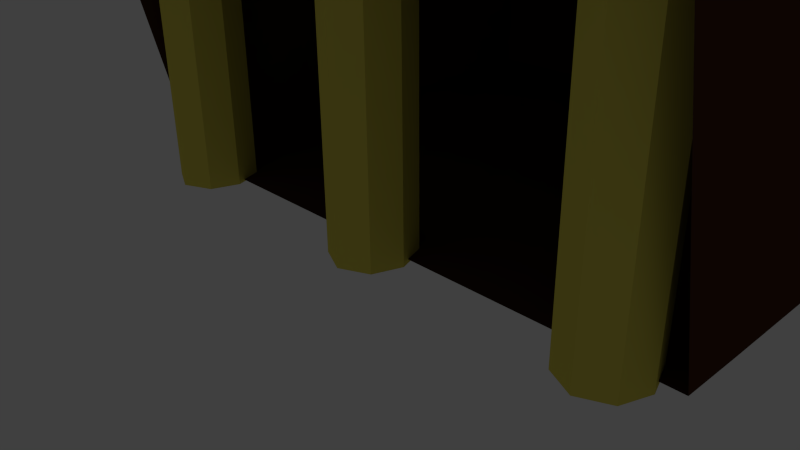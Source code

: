 # Source: stable.blend  (saved by Blender 2.73.0; exported with 4.5.12 LTS)
import bpy
from mathutils import Matrix  # noqa: F401  (used for matrix-valued properties, if any)

bpy.ops.wm.read_factory_settings(use_empty=True)
scene = bpy.context.scene
scene.name = 'Scene'

# ---- collections
col_collection_1 = bpy.data.collections.new('Collection 1'); scene.collection.children.link(col_collection_1)

# ---- materials (node trees are filled in below, after node groups)
mat_material_001 = bpy.data.materials.new('Material.001')
mat_material_001.alpha_threshold = 0.0
mat_material_001.use_transparent_shadow = False
mat_material_001.diffuse_color = (0.07658, 0.03026, 0.01468, 1.0)
mat_material_001.roughness = 0.5
mat_material_001.line_color = (0.0, 0.0, 0.0, 1.0)
mat_material_002 = bpy.data.materials.new('Material.002')
mat_material_002.alpha_threshold = 0.0
mat_material_002.use_transparent_shadow = False
mat_material_002.diffuse_color = (0.8, 0.7, 0.108, 1.0)
mat_material_002.roughness = 0.5
mat_material_002.line_color = (0.0, 0.0, 0.0, 1.0)

# ---- material node trees

# ---- world
world_world = bpy.data.worlds.new('World'); scene.world = world_world
world_world.color = (0.05088, 0.05088, 0.05088)
world_world.use_sun_shadow = False
world_world.sun_shadow_jitter_overblur = 0.0
world_world.cycles.sampling_method = 'MANUAL'
world_world.cycles.sample_map_resolution = 256

# ---- cameras
cam_camera = bpy.data.cameras.new('Camera')
cam_camera.clip_end = 100.0
cam_camera.lens = 35.0
cam_camera.sensor_width = 32.0
cam_camera.sensor_height = 18.0
cam_camera.ortho_scale = 7.314
cam_camera.dof.focus_distance = 0.0
cam_camera.dof.aperture_fstop = 128.0

# ---- lights
light_lamp = bpy.data.lights.new('Lamp', 'POINT')
light_lamp.transmission_factor = 0.0
light_lamp.cutoff_distance = 30.0
light_lamp.energy = 100.0
light_lamp.shadow_buffer_clip_start = 1.001
light_lamp.shadow_soft_size = 0.1
light_lamp.shadow_maximum_resolution = 0.006
light_lamp.use_absolute_resolution = True
light_lamp.cycles.use_multiple_importance_sampling = False

# ---- meshes
me_plane = bpy.data.meshes.new('Plane')
me_plane.from_pydata([(-1.0, -1.0, 0.0), (1.0, -1.0, 0.0), (-1.0, 1.0, 0.0), (1.0, 1.0, 0.0), (-1.002, 7.857, -2.511), (0.9984, 7.857, -2.511), (1.0, 0.1071, -4.731), (1.0, 1.0, -4.731), (0.9984, 7.857, -4.677), (-1.0, 0.1071, -4.673), (-1.0, 1.0, -4.673), (-1.002, 7.857, -4.594)], [], [(0, 1, 3, 2), (2, 3, 5, 4), (5, 3, 7, 8), (3, 1, 6, 7), (2, 4, 11, 10), (0, 2, 10, 9), (4, 5, 8, 11), (6, 9, 10, 11, 8, 7)])
me_plane.materials.append(mat_material_001)
me_plane.use_remesh_preserve_volume = False
me_plane.use_remesh_preserve_attributes = False
me_plane.use_mirror_vertex_groups = False
me_plane.update()
me_cube = bpy.data.meshes.new('Cube')
me_cube.from_pydata([(1.0, 1.0, -1.0), (1.0, -1.0, -1.0), (-1.0, -1.0, -1.0), (-1.0, 1.0, -1.0), (1.0, 1.0, 1.0), (1.0, -1.0, 1.0), (-1.0, -1.0, 1.0), (-1.0, 1.0, 1.0), (1.788e-07, 1.461, -1.0), (0.0, -1.461, -1.0), (2.384e-07, 1.461, 1.0), (-5.364e-07, -1.461, 1.0), (1.354, -5.96e-08, -1.0), (-1.354, 2.98e-07, -1.0), (1.354, -5.364e-07, 1.0), (-1.354, 1.788e-07, 1.0), (-1.49e-07, -1.788e-07, 1.0), (8.941e-08, 1.192e-07, -1.0)], [], [(17, 9, 2, 13), (16, 15, 6, 11), (12, 14, 5, 1), (9, 11, 6, 2), (13, 15, 7, 3), (10, 8, 3, 7), (4, 0, 8, 10), (1, 5, 11, 9), (14, 16, 11, 5), (12, 1, 9, 17), (0, 12, 17, 8), (4, 10, 16, 14), (2, 6, 15, 13), (0, 4, 14, 12), (10, 7, 15, 16), (8, 17, 13, 3)])
me_cube.materials.append(mat_material_002)
me_cube.use_remesh_preserve_volume = False
me_cube.use_remesh_preserve_attributes = False
me_cube.use_mirror_vertex_groups = False
me_cube.update()
me_cube_001 = bpy.data.meshes.new('Cube.001')
me_cube_001.from_pydata([(1.0, 1.0, -1.0), (1.0, -1.0, -1.0), (-1.0, -1.0, -1.0), (-1.0, 1.0, -1.0), (1.0, 1.0, 1.0), (1.0, -1.0, 1.0), (-1.0, -1.0, 1.0), (-1.0, 1.0, 1.0), (1.788e-07, 1.461, -1.0), (0.0, -1.461, -1.0), (2.384e-07, 1.461, 1.0), (-5.364e-07, -1.461, 1.0), (1.354, -5.96e-08, -1.0), (-1.354, 2.98e-07, -1.0), (1.354, -5.364e-07, 1.0), (-1.354, 1.788e-07, 1.0), (-1.49e-07, -1.788e-07, 1.0), (8.941e-08, 1.192e-07, -1.0)], [], [(17, 9, 2, 13), (16, 15, 6, 11), (12, 14, 5, 1), (9, 11, 6, 2), (13, 15, 7, 3), (10, 8, 3, 7), (4, 0, 8, 10), (1, 5, 11, 9), (14, 16, 11, 5), (12, 1, 9, 17), (0, 12, 17, 8), (4, 10, 16, 14), (2, 6, 15, 13), (0, 4, 14, 12), (10, 7, 15, 16), (8, 17, 13, 3)])
me_cube_001.materials.append(mat_material_002)
me_cube_001.use_remesh_preserve_volume = False
me_cube_001.use_remesh_preserve_attributes = False
me_cube_001.use_mirror_vertex_groups = False
me_cube_001.update()
me_cube_002 = bpy.data.meshes.new('Cube.002')
me_cube_002.from_pydata([(1.0, 1.0, -1.0), (1.0, -1.0, -1.0), (-1.0, -1.0, -1.0), (-1.0, 1.0, -1.0), (1.0, 1.0, 1.0), (1.0, -1.0, 1.0), (-1.0, -1.0, 1.0), (-1.0, 1.0, 1.0), (1.788e-07, 1.461, -1.0), (0.0, -1.461, -1.0), (2.384e-07, 1.461, 1.0), (-5.364e-07, -1.461, 1.0), (1.354, -5.96e-08, -1.0), (-1.354, 2.98e-07, -1.0), (1.354, -5.364e-07, 1.0), (-1.354, 1.788e-07, 1.0), (-1.49e-07, -1.788e-07, 1.0), (8.941e-08, 1.192e-07, -1.0)], [], [(17, 9, 2, 13), (16, 15, 6, 11), (12, 14, 5, 1), (9, 11, 6, 2), (13, 15, 7, 3), (10, 8, 3, 7), (4, 0, 8, 10), (1, 5, 11, 9), (14, 16, 11, 5), (12, 1, 9, 17), (0, 12, 17, 8), (4, 10, 16, 14), (2, 6, 15, 13), (0, 4, 14, 12), (10, 7, 15, 16), (8, 17, 13, 3)])
me_cube_002.materials.append(mat_material_002)
me_cube_002.use_remesh_preserve_volume = False
me_cube_002.use_remesh_preserve_attributes = False
me_cube_002.use_mirror_vertex_groups = False
me_cube_002.update()

# ---- objects
ob_plane = bpy.data.objects.new('Plane', me_plane)
ob_cube = bpy.data.objects.new('Cube', me_cube)
ob_lamp = bpy.data.objects.new('Lamp', light_lamp)
ob_camera = bpy.data.objects.new('Camera', cam_camera)
ob_cube_001 = bpy.data.objects.new('Cube.001', me_cube_001)
ob_cube_002 = bpy.data.objects.new('Cube.002', me_cube_002)

# ---- transforms, parenting, visibility, modifiers, constraints
ob_plane.location = (0.0, 0.0, 4.785)
ob_plane.scale = (-4.409, 1.0, 1.0)
ob_plane.lineart.crease_threshold = 0.0
ob_cube.location = (0.0, 0.0, 2.385)
ob_cube.scale = (0.4153, 0.4153, 2.354)
ob_cube.lock_rotations_4d = False
ob_cube.empty_display_type = 'ARROWS'
ob_cube.lineart.crease_threshold = 0.0
ob_lamp.location = (4.076, 1.005, 5.904)
ob_lamp.rotation_euler = (0.6503, 0.05522, 1.866)
ob_lamp.lock_rotations_4d = False
ob_lamp.empty_display_type = 'ARROWS'
ob_lamp.color = (0.0, 0.0, 0.0, 0.0)
ob_lamp.lineart.crease_threshold = 0.0
ob_camera.location = (7.481, -6.508, 5.344)
ob_camera.rotation_euler = (1.109, 0.01082, 0.8149)
ob_camera.lock_rotations_4d = False
ob_camera.empty_display_type = 'ARROWS'
ob_camera.color = (0.0, 0.0, 0.0, 0.0)
ob_camera.display_type = 'WIRE'
ob_camera.lineart.crease_threshold = 0.0
ob_cube_001.location = (3.558, 0.0, 2.385)
ob_cube_001.scale = (0.4153, 0.4153, 2.354)
ob_cube_001.lock_rotations_4d = False
ob_cube_001.empty_display_type = 'ARROWS'
ob_cube_001.lineart.crease_threshold = 0.0
ob_cube_002.location = (-3.596, 0.0, 2.385)
ob_cube_002.scale = (0.4153, 0.4153, 2.354)
ob_cube_002.lock_rotations_4d = False
ob_cube_002.empty_display_type = 'ARROWS'
ob_cube_002.lineart.crease_threshold = 0.0

# ---- collection membership
col_collection_1.objects.link(ob_plane)
col_collection_1.objects.link(ob_cube)
col_collection_1.objects.link(ob_lamp)
col_collection_1.objects.link(ob_camera)
col_collection_1.objects.link(ob_cube_001)
col_collection_1.objects.link(ob_cube_002)

# ---- scene / render settings (as saved in the file)
scene.camera = ob_camera
scene.frame_start = 1; scene.frame_end = 250; scene.frame_set(1)
scene.render.engine = 'BLENDER_EEVEE_NEXT'
scene.render.resolution_percentage = 50
scene.render.dither_intensity = 0.0
scene.cycles.use_denoising = False
scene.cycles.samples = 10
scene.cycles.sampling_pattern = 'TABULATED_SOBOL'
scene.cycles.light_sampling_threshold = 0.0
scene.cycles.use_adaptive_sampling = False
scene.cycles.use_light_tree = False
scene.cycles.blur_glossy = 0.0
scene.cycles.pixel_filter_type = 'GAUSSIAN'
scene.cycles.sample_clamp_indirect = 0.0
scene.view_settings.view_transform = 'Standard'
bpy.context.view_layer.update()
